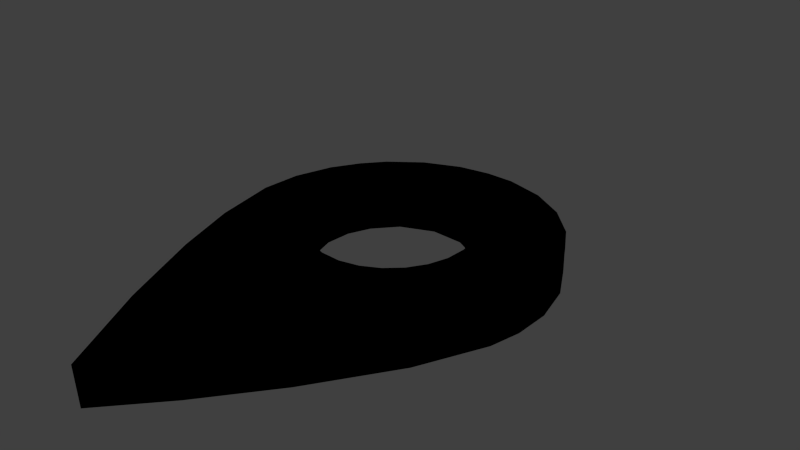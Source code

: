 # Source: tweet.blend  (saved by Blender 2.72.0; exported with 4.5.12 LTS)
import bpy
from mathutils import Matrix  # noqa: F401  (used for matrix-valued properties, if any)

bpy.ops.wm.read_factory_settings(use_empty=True)
scene = bpy.context.scene
scene.name = 'Scene'

# ---- collections
col_collection_1 = bpy.data.collections.new('Collection 1'); scene.collection.children.link(col_collection_1)

# ---- materials (node trees are filled in below, after node groups)
mat_svgmat = bpy.data.materials.new('SVGMat')
mat_svgmat.alpha_threshold = 0.0
mat_svgmat.use_transparent_shadow = False
mat_svgmat.diffuse_color = (0.0, 0.0, 0.0, 1.0)
mat_svgmat.roughness = 0.5

# ---- material node trees

# ---- world
world_world = bpy.data.worlds.new('World'); scene.world = world_world
world_world.color = (0.05088, 0.05088, 0.05088)
world_world.use_sun_shadow = False
world_world.sun_shadow_jitter_overblur = 0.0
world_world.cycles.sampling_method = 'MANUAL'
world_world.cycles.sample_map_resolution = 256

# ---- cameras
cam_camera = bpy.data.cameras.new('Camera')
cam_camera.clip_end = 100.0
cam_camera.lens = 35.0
cam_camera.sensor_width = 32.0
cam_camera.sensor_height = 18.0
cam_camera.ortho_scale = 7.314
cam_camera.dof.focus_distance = 0.0
cam_camera.dof.aperture_fstop = 128.0

# ---- lights
light_lamp = bpy.data.lights.new('Lamp', 'POINT')
light_lamp.transmission_factor = 0.0
light_lamp.cutoff_distance = 30.0
light_lamp.energy = 100.0
light_lamp.shadow_buffer_clip_start = 1.001
light_lamp.shadow_soft_size = 0.1
light_lamp.shadow_maximum_resolution = 0.006
light_lamp.use_absolute_resolution = True
light_lamp.cycles.use_multiple_importance_sampling = False

# ---- meshes
me_mesh = bpy.data.meshes.new('Mesh')
me_mesh.from_pydata([(0.1784, 2.55, -0.272), (-0.4213, 2.517, -0.272), (-0.9737, 2.333, -0.272), (-1.452, 2.019, -0.272), (-1.834, 1.595, -0.272), (-2.097, 1.083, -0.272), (-2.231, 0.4289, -0.272), (-2.166, -0.196, -0.272), (-1.813, -1.161, -0.272), (-1.263, -2.177, -0.272), (-0.6014, -3.203, -0.272), (-0.0001679, -4.013, -0.272), (0.6037, -3.199, -0.2721), (1.223, -2.245, -0.272), (1.837, -1.114, -0.272), (2.168, -0.1853, -0.272), (2.224, 0.2475, -0.272), (2.189, 0.7484, -0.272), (2.005, 1.303, -0.272), (1.69, 1.781, -0.272), (1.266, 2.163, -0.272), (0.7543, 2.426, -0.272), (-0.05866, -0.7611, -0.272), (-0.467, -0.6656, -0.272), (-0.8888, -0.3172, -0.272), (-1.07, 0.1035, -0.272), (-1.085, 0.4721, -0.272), (-0.9818, 0.8059, -0.272), (-0.7315, 1.151, -0.272), (-0.2777, 1.39, -0.272), (0.2045, 1.408, -0.272), (0.5993, 1.241, -0.272), (0.8113, 1.059, -0.272), (0.9706, 0.8283, -0.272), (1.067, 0.5606, -0.272), (1.091, 0.2705, -0.272), (1.036, -0.01622, -0.272), (0.9121, -0.27, -0.272), (0.7298, -0.4819, -0.272), (0.4993, -0.6412, -0.272), (0.2316, -0.7373, -0.272), (0.1247, 2.554, 0.2744), (-0.3017, 2.532, 0.2744), (-0.7542, 2.426, 0.2744), (-1.266, 2.163, 0.2744), (-1.69, 1.781, 0.2744), (-1.92, 1.451, 0.2744), (-2.114, 1.034, 0.2744), (-2.224, 0.4669, 0.2744), (-2.187, -0.1067, 0.2744), (-1.887, -0.9903, 0.2744), (-1.457, -1.844, 0.2744), (-0.7918, -2.927, 0.2744), (0.0007869, -4.016, 0.2744), (0.8464, -2.845, 0.2744), (1.495, -1.775, 0.2744), (1.872, -1.021, 0.2744), (2.152, -0.2462, 0.2744), (2.226, 0.2173, 0.2744), (2.204, 0.6309, 0.2744), (2.097, 1.083, 0.2744), (1.92, 1.451, 0.2744), (1.656, 1.819, 0.2744), (1.224, 2.191, 0.2744), (0.7054, 2.443, 0.2744), (-0.08969, -0.759, 0.2744), (-0.3694, -0.6978, 0.2744), (-0.6198, -0.5688, 0.2744), (-0.8276, -0.3818, 0.2744), (-1.04, -0.02174, 0.2744), (-1.09, 0.397, 0.2744), (-0.9793, 0.8302, 0.2744), (-0.7112, 1.157, 0.2744), (-0.3614, 1.367, 0.2743), (0.07941, 1.419, 0.2744), (0.3694, 1.356, 0.2744), (0.6199, 1.227, 0.2744), (0.8277, 1.04, 0.2744), (0.9818, 0.806, 0.2744), (1.072, 0.5354, 0.2744), (1.088, 0.2395, 0.2744), (1.027, -0.04013, 0.2744), (0.8982, -0.2906, 0.2744), (0.7112, -0.4983, 0.2744), (0.477, -0.6524, 0.2744), (0.2064, -0.7425, 0.2744)], [], [(1, 0, 21), (2, 1, 21), (2, 21, 20), (3, 2, 20), (3, 20, 19), (4, 3, 19), (4, 19, 18), (5, 4, 29), (29, 4, 30), (30, 4, 18), (5, 29, 28), (31, 30, 18), (31, 18, 17), (32, 31, 17), (5, 28, 27), (33, 32, 17), (6, 5, 27), (6, 27, 26), (34, 33, 17), (34, 17, 16), (37, 38, 83, 82), (35, 34, 16), (6, 26, 25), (36, 35, 16), (7, 6, 25), (36, 16, 15), (7, 25, 24), (37, 36, 15), (38, 37, 15), (8, 7, 24), (38, 15, 14), (8, 24, 23), (39, 38, 14), (40, 22, 65, 85), (40, 39, 14), (8, 23, 22), (22, 40, 14), (8, 22, 14), (9, 8, 14), (9, 14, 13), (10, 9, 13), (10, 13, 12), (11, 10, 12), (43, 41, 42), (43, 64, 41), (44, 64, 43), (44, 63, 64), (45, 63, 44), (45, 62, 63), (46, 62, 45), (46, 61, 62), (47, 73, 46), (73, 74, 46), (74, 61, 46), (74, 60, 61), (75, 60, 74), (76, 60, 75), (47, 72, 73), (77, 60, 76), (47, 71, 72), (78, 60, 77), (48, 71, 47), (78, 59, 60), (79, 59, 78), (79, 58, 59), (48, 70, 71), (80, 58, 79), (48, 69, 70), (49, 69, 48), (81, 58, 80), (81, 57, 58), (82, 57, 81), (49, 68, 69), (83, 57, 82), (50, 68, 49), (83, 56, 57), (50, 67, 68), (84, 56, 83), (50, 66, 67), (85, 56, 84), (50, 65, 66), (65, 56, 85), (50, 56, 65), (51, 56, 50), (51, 55, 56), (52, 55, 51), (52, 54, 55), (53, 54, 52), (73, 29, 30, 74), (4, 46, 45), (23, 67, 66), (38, 39, 84, 83), (32, 33, 78, 77), (34, 35, 80, 79), (8, 51, 50), (18, 61, 60), (21, 0, 41, 64), (31, 32, 77, 76), (49, 7, 8, 50), (24, 69, 68), (10, 53, 52), (17, 60, 59), (36, 37, 82, 81), (2, 44, 43), (18, 19, 62, 61), (30, 31, 76, 75), (1, 43, 42), (28, 72, 71), (22, 23, 66, 65), (26, 71, 70), (13, 55, 54), (39, 40, 85, 84), (15, 58, 57), (12, 54, 53), (56, 14, 15, 57), (35, 36, 81, 80), (16, 17, 59, 58), (28, 73, 72), (30, 75, 74), (4, 5, 47, 46), (23, 24, 68, 67), (19, 20, 63, 62), (20, 21, 64, 63), (9, 52, 51), (69, 25, 26, 70), (0, 1, 42, 41), (33, 34, 79, 78), (5, 6, 48, 47), (6, 49, 48), (3, 45, 44), (10, 11, 53), (12, 13, 54), (8, 9, 51), (9, 10, 52), (27, 28, 71), (13, 14, 55), (15, 16, 58), (6, 7, 49), (11, 12, 53), (28, 29, 73), (26, 27, 71), (2, 3, 44), (24, 25, 69), (3, 4, 45), (17, 18, 60), (1, 2, 43), (55, 14, 56)])
me_mesh.materials.append(mat_svgmat)
me_mesh.use_remesh_preserve_volume = False
me_mesh.use_remesh_preserve_attributes = False
me_mesh.use_mirror_vertex_groups = False
me_mesh.update()

# ---- objects
ob_tweet = bpy.data.objects.new('Tweet', me_mesh)
ob_lamp = bpy.data.objects.new('Lamp', light_lamp)
ob_camera = bpy.data.objects.new('Camera', cam_camera)

# ---- transforms, parenting, visibility, modifiers, constraints
ob_tweet.location = (0.0, 0.0, 0.0)
ob_tweet.lineart.crease_threshold = 0.0
ob_lamp.location = (4.076, 1.005, 5.904)
ob_lamp.rotation_euler = (0.6503, 0.05522, 1.866)
ob_lamp.lock_rotations_4d = False
ob_lamp.empty_display_type = 'ARROWS'
ob_lamp.color = (0.0, 0.0, 0.0, 0.0)
ob_lamp.lineart.crease_threshold = 0.0
ob_camera.location = (7.481, -6.508, 5.344)
ob_camera.rotation_euler = (1.109, 0.01082, 0.8149)
ob_camera.lock_rotations_4d = False
ob_camera.empty_display_type = 'ARROWS'
ob_camera.color = (0.0, 0.0, 0.0, 0.0)
ob_camera.display_type = 'WIRE'
ob_camera.lineart.crease_threshold = 0.0

# ---- collection membership
col_collection_1.objects.link(ob_tweet)
col_collection_1.objects.link(ob_lamp)
col_collection_1.objects.link(ob_camera)

# ---- scene / render settings (as saved in the file)
scene.camera = ob_camera
scene.frame_start = 1; scene.frame_end = 250; scene.frame_set(1)
scene.render.engine = 'BLENDER_EEVEE_NEXT'
scene.render.resolution_percentage = 50
scene.render.dither_intensity = 0.0
scene.cycles.use_denoising = False
scene.cycles.samples = 10
scene.cycles.sampling_pattern = 'TABULATED_SOBOL'
scene.cycles.light_sampling_threshold = 0.0
scene.cycles.use_adaptive_sampling = False
scene.cycles.use_light_tree = False
scene.cycles.blur_glossy = 0.0
scene.cycles.pixel_filter_type = 'GAUSSIAN'
scene.cycles.sample_clamp_indirect = 0.0
scene.view_settings.view_transform = 'Standard'
bpy.context.view_layer.update()
